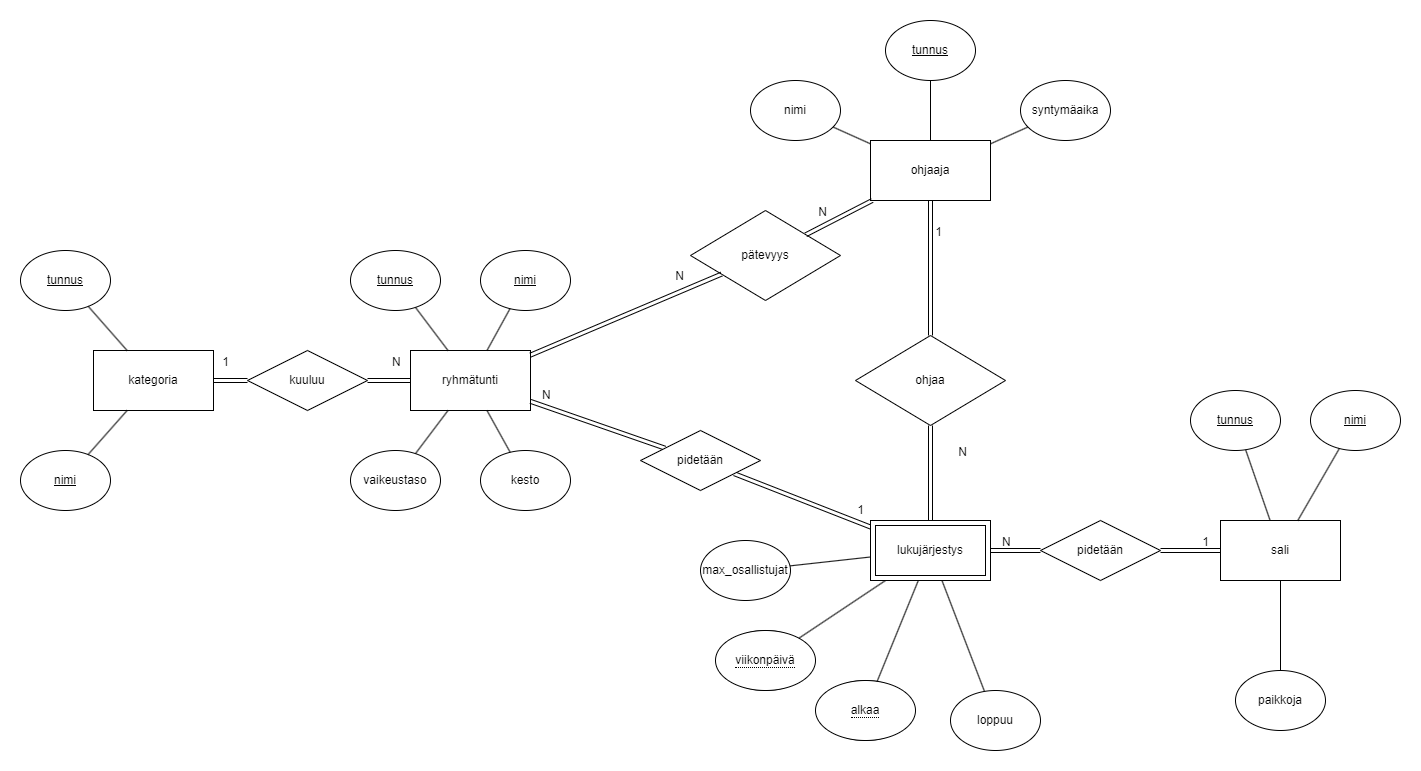

The diagram above was exported from draw.io. Its source (the exported page's mxGraphModel, read from the mxfile embedded in the PNG):
<mxGraphModel dx="2872" dy="2287" grid="1" gridSize="10" guides="1" tooltips="1" connect="1" arrows="1" fold="1" page="1" pageScale="1" pageWidth="827" pageHeight="1169" math="0" shadow="0">
  <root>
    <mxCell id="0" />
    <mxCell id="1" parent="0" />
    <mxCell id="_bvSd32ubLVk9DA3Oi3Z-1" value="ryhmätunti" style="rounded=0;whiteSpace=wrap;html=1;" parent="1" vertex="1">
      <mxGeometry x="-310" y="310" width="120" height="60" as="geometry" />
    </mxCell>
    <mxCell id="_bvSd32ubLVk9DA3Oi3Z-2" value="kategoria" style="rounded=0;whiteSpace=wrap;html=1;" parent="1" vertex="1">
      <mxGeometry x="-627" y="310" width="120" height="60" as="geometry" />
    </mxCell>
    <mxCell id="_bvSd32ubLVk9DA3Oi3Z-3" value="ohjaaja" style="rounded=0;whiteSpace=wrap;html=1;" parent="1" vertex="1">
      <mxGeometry x="150" y="100" width="120" height="60" as="geometry" />
    </mxCell>
    <mxCell id="_bvSd32ubLVk9DA3Oi3Z-5" value="sali" style="rounded=0;whiteSpace=wrap;html=1;" parent="1" vertex="1">
      <mxGeometry x="500" y="480" width="120" height="60" as="geometry" />
    </mxCell>
    <mxCell id="_bvSd32ubLVk9DA3Oi3Z-6" value="&lt;u&gt;tunnus&lt;/u&gt;" style="ellipse;whiteSpace=wrap;html=1;" parent="1" vertex="1">
      <mxGeometry x="-370" y="210" width="90" height="60" as="geometry" />
    </mxCell>
    <mxCell id="_bvSd32ubLVk9DA3Oi3Z-7" value="&lt;u&gt;nimi&lt;/u&gt;" style="ellipse;whiteSpace=wrap;html=1;" parent="1" vertex="1">
      <mxGeometry x="-240" y="210" width="90" height="60" as="geometry" />
    </mxCell>
    <mxCell id="_bvSd32ubLVk9DA3Oi3Z-8" value="kesto" style="ellipse;whiteSpace=wrap;html=1;" parent="1" vertex="1">
      <mxGeometry x="-240" y="410" width="90" height="60" as="geometry" />
    </mxCell>
    <mxCell id="_bvSd32ubLVk9DA3Oi3Z-9" value="vaikeustaso" style="ellipse;whiteSpace=wrap;html=1;" parent="1" vertex="1">
      <mxGeometry x="-370" y="410" width="90" height="60" as="geometry" />
    </mxCell>
    <mxCell id="_bvSd32ubLVk9DA3Oi3Z-10" value="" style="endArrow=none;html=1;rounded=0;" parent="1" source="_bvSd32ubLVk9DA3Oi3Z-9" target="_bvSd32ubLVk9DA3Oi3Z-1" edge="1">
      <mxGeometry width="50" height="50" relative="1" as="geometry">
        <mxPoint x="-230" y="460" as="sourcePoint" />
        <mxPoint x="-180" y="410" as="targetPoint" />
      </mxGeometry>
    </mxCell>
    <mxCell id="_bvSd32ubLVk9DA3Oi3Z-11" value="" style="endArrow=none;html=1;rounded=0;" parent="1" source="_bvSd32ubLVk9DA3Oi3Z-8" target="_bvSd32ubLVk9DA3Oi3Z-1" edge="1">
      <mxGeometry width="50" height="50" relative="1" as="geometry">
        <mxPoint x="20" y="490" as="sourcePoint" />
        <mxPoint x="70" y="440" as="targetPoint" />
      </mxGeometry>
    </mxCell>
    <mxCell id="_bvSd32ubLVk9DA3Oi3Z-12" value="" style="endArrow=none;html=1;rounded=0;" parent="1" source="_bvSd32ubLVk9DA3Oi3Z-6" target="_bvSd32ubLVk9DA3Oi3Z-1" edge="1">
      <mxGeometry width="50" height="50" relative="1" as="geometry">
        <mxPoint x="20" y="490" as="sourcePoint" />
        <mxPoint x="70" y="440" as="targetPoint" />
      </mxGeometry>
    </mxCell>
    <mxCell id="_bvSd32ubLVk9DA3Oi3Z-13" value="" style="endArrow=none;html=1;rounded=0;" parent="1" source="_bvSd32ubLVk9DA3Oi3Z-1" target="_bvSd32ubLVk9DA3Oi3Z-7" edge="1">
      <mxGeometry width="50" height="50" relative="1" as="geometry">
        <mxPoint x="20" y="490" as="sourcePoint" />
        <mxPoint x="70" y="440" as="targetPoint" />
      </mxGeometry>
    </mxCell>
    <mxCell id="_bvSd32ubLVk9DA3Oi3Z-14" value="&lt;u&gt;nimi&lt;/u&gt;" style="ellipse;whiteSpace=wrap;html=1;" parent="1" vertex="1">
      <mxGeometry x="-700" y="410" width="90" height="60" as="geometry" />
    </mxCell>
    <mxCell id="_bvSd32ubLVk9DA3Oi3Z-15" value="&lt;u&gt;tunnus&lt;/u&gt;" style="ellipse;whiteSpace=wrap;html=1;" parent="1" vertex="1">
      <mxGeometry x="-700" y="210" width="90" height="60" as="geometry" />
    </mxCell>
    <mxCell id="_bvSd32ubLVk9DA3Oi3Z-16" value="" style="endArrow=none;html=1;rounded=0;" parent="1" source="_bvSd32ubLVk9DA3Oi3Z-14" target="_bvSd32ubLVk9DA3Oi3Z-2" edge="1">
      <mxGeometry width="50" height="50" relative="1" as="geometry">
        <mxPoint x="-537" y="490" as="sourcePoint" />
        <mxPoint x="-487" y="440" as="targetPoint" />
      </mxGeometry>
    </mxCell>
    <mxCell id="_bvSd32ubLVk9DA3Oi3Z-17" value="" style="endArrow=none;html=1;rounded=0;" parent="1" source="_bvSd32ubLVk9DA3Oi3Z-2" target="_bvSd32ubLVk9DA3Oi3Z-15" edge="1">
      <mxGeometry width="50" height="50" relative="1" as="geometry">
        <mxPoint x="-537" y="490" as="sourcePoint" />
        <mxPoint x="-487" y="440" as="targetPoint" />
      </mxGeometry>
    </mxCell>
    <mxCell id="_bvSd32ubLVk9DA3Oi3Z-18" value="nimi" style="ellipse;whiteSpace=wrap;html=1;" parent="1" vertex="1">
      <mxGeometry x="30" y="40" width="90" height="60" as="geometry" />
    </mxCell>
    <mxCell id="_bvSd32ubLVk9DA3Oi3Z-19" value="&lt;u&gt;tunnus&lt;/u&gt;" style="ellipse;whiteSpace=wrap;html=1;" parent="1" vertex="1">
      <mxGeometry x="165" y="-20" width="90" height="60" as="geometry" />
    </mxCell>
    <mxCell id="_bvSd32ubLVk9DA3Oi3Z-20" value="" style="endArrow=none;html=1;rounded=0;" parent="1" source="_bvSd32ubLVk9DA3Oi3Z-19" target="_bvSd32ubLVk9DA3Oi3Z-3" edge="1">
      <mxGeometry width="50" height="50" relative="1" as="geometry">
        <mxPoint x="465" as="sourcePoint" />
        <mxPoint x="515" y="-50" as="targetPoint" />
      </mxGeometry>
    </mxCell>
    <mxCell id="_bvSd32ubLVk9DA3Oi3Z-21" value="" style="endArrow=none;html=1;rounded=0;" parent="1" source="_bvSd32ubLVk9DA3Oi3Z-18" target="_bvSd32ubLVk9DA3Oi3Z-3" edge="1">
      <mxGeometry width="50" height="50" relative="1" as="geometry">
        <mxPoint x="465" as="sourcePoint" />
        <mxPoint x="515" y="-50" as="targetPoint" />
      </mxGeometry>
    </mxCell>
    <mxCell id="_bvSd32ubLVk9DA3Oi3Z-22" value="syntymäaika" style="ellipse;whiteSpace=wrap;html=1;" parent="1" vertex="1">
      <mxGeometry x="300" y="40" width="90" height="60" as="geometry" />
    </mxCell>
    <mxCell id="_bvSd32ubLVk9DA3Oi3Z-23" value="" style="endArrow=none;html=1;rounded=0;" parent="1" source="_bvSd32ubLVk9DA3Oi3Z-22" target="_bvSd32ubLVk9DA3Oi3Z-3" edge="1">
      <mxGeometry width="50" height="50" relative="1" as="geometry">
        <mxPoint x="465" as="sourcePoint" />
        <mxPoint x="515" y="-50" as="targetPoint" />
      </mxGeometry>
    </mxCell>
    <mxCell id="_bvSd32ubLVk9DA3Oi3Z-32" value="pätevyys" style="rhombus;whiteSpace=wrap;html=1;" parent="1" vertex="1">
      <mxGeometry x="-30" y="170" width="150" height="90" as="geometry" />
    </mxCell>
    <mxCell id="_bvSd32ubLVk9DA3Oi3Z-34" value="viikonpäivä" style="ellipse;whiteSpace=wrap;html=1;" parent="1" vertex="1">
      <mxGeometry y="590" width="90" height="60" as="geometry" />
    </mxCell>
    <mxCell id="_bvSd32ubLVk9DA3Oi3Z-35" value="alkaa" style="ellipse;whiteSpace=wrap;html=1;" parent="1" vertex="1">
      <mxGeometry x="100" y="640" width="90" height="60" as="geometry" />
    </mxCell>
    <mxCell id="_bvSd32ubLVk9DA3Oi3Z-36" value="loppuu" style="ellipse;whiteSpace=wrap;html=1;" parent="1" vertex="1">
      <mxGeometry x="230" y="650" width="90" height="60" as="geometry" />
    </mxCell>
    <mxCell id="_bvSd32ubLVk9DA3Oi3Z-38" value="" style="endArrow=none;html=1;rounded=0;" parent="1" source="_bvSd32ubLVk9DA3Oi3Z-36" target="uSmkR0jeEMEtlkLvggBr-1" edge="1">
      <mxGeometry width="50" height="50" relative="1" as="geometry">
        <mxPoint x="189" y="524.29" as="sourcePoint" />
        <mxPoint x="148.8461538461538" y="530" as="targetPoint" />
      </mxGeometry>
    </mxCell>
    <mxCell id="_bvSd32ubLVk9DA3Oi3Z-39" value="" style="endArrow=none;html=1;rounded=0;" parent="1" source="_bvSd32ubLVk9DA3Oi3Z-34" target="uSmkR0jeEMEtlkLvggBr-1" edge="1">
      <mxGeometry width="50" height="50" relative="1" as="geometry">
        <mxPoint x="189" y="524.29" as="sourcePoint" />
        <mxPoint x="95.35714285714312" y="530" as="targetPoint" />
      </mxGeometry>
    </mxCell>
    <mxCell id="_bvSd32ubLVk9DA3Oi3Z-40" value="max_osallistujat" style="ellipse;whiteSpace=wrap;html=1;" parent="1" vertex="1">
      <mxGeometry x="-20" y="500" width="90" height="60" as="geometry" />
    </mxCell>
    <mxCell id="_bvSd32ubLVk9DA3Oi3Z-41" value="" style="endArrow=none;html=1;rounded=0;" parent="1" source="_bvSd32ubLVk9DA3Oi3Z-40" target="uSmkR0jeEMEtlkLvggBr-1" edge="1">
      <mxGeometry width="50" height="50" relative="1" as="geometry">
        <mxPoint x="29" y="624.29" as="sourcePoint" />
        <mxPoint x="60" y="516.2162162162163" as="targetPoint" />
      </mxGeometry>
    </mxCell>
    <mxCell id="_bvSd32ubLVk9DA3Oi3Z-42" value="&lt;u&gt;nimi&lt;/u&gt;" style="ellipse;whiteSpace=wrap;html=1;" parent="1" vertex="1">
      <mxGeometry x="590" y="350" width="90" height="60" as="geometry" />
    </mxCell>
    <mxCell id="_bvSd32ubLVk9DA3Oi3Z-43" value="&lt;u&gt;tunnus&lt;/u&gt;" style="ellipse;whiteSpace=wrap;html=1;" parent="1" vertex="1">
      <mxGeometry x="470" y="350" width="90" height="60" as="geometry" />
    </mxCell>
    <mxCell id="_bvSd32ubLVk9DA3Oi3Z-44" value="" style="endArrow=none;html=1;rounded=0;" parent="1" source="_bvSd32ubLVk9DA3Oi3Z-5" target="_bvSd32ubLVk9DA3Oi3Z-43" edge="1">
      <mxGeometry width="50" height="50" relative="1" as="geometry">
        <mxPoint x="580" y="515" as="sourcePoint" />
        <mxPoint x="630" y="465" as="targetPoint" />
      </mxGeometry>
    </mxCell>
    <mxCell id="_bvSd32ubLVk9DA3Oi3Z-45" value="" style="endArrow=none;html=1;rounded=0;" parent="1" source="_bvSd32ubLVk9DA3Oi3Z-5" target="_bvSd32ubLVk9DA3Oi3Z-42" edge="1">
      <mxGeometry width="50" height="50" relative="1" as="geometry">
        <mxPoint x="580" y="515" as="sourcePoint" />
        <mxPoint x="630" y="465" as="targetPoint" />
      </mxGeometry>
    </mxCell>
    <mxCell id="_bvSd32ubLVk9DA3Oi3Z-48" value="" style="endArrow=none;html=1;rounded=0;" parent="1" source="_bvSd32ubLVk9DA3Oi3Z-5" target="_bvSd32ubLVk9DA3Oi3Z-47" edge="1">
      <mxGeometry width="50" height="50" relative="1" as="geometry">
        <mxPoint x="570" y="545" as="sourcePoint" />
        <mxPoint x="620" y="595" as="targetPoint" />
      </mxGeometry>
    </mxCell>
    <mxCell id="_bvSd32ubLVk9DA3Oi3Z-47" value="paikkoja" style="ellipse;whiteSpace=wrap;html=1;" parent="1" vertex="1">
      <mxGeometry x="515" y="630" width="90" height="60" as="geometry" />
    </mxCell>
    <mxCell id="_bvSd32ubLVk9DA3Oi3Z-55" value="" style="shape=link;html=1;rounded=0;" parent="1" source="uSmkR0jeEMEtlkLvggBr-5" target="_bvSd32ubLVk9DA3Oi3Z-1" edge="1">
      <mxGeometry relative="1" as="geometry">
        <mxPoint x="-350" y="330" as="sourcePoint" />
        <mxPoint x="-190" y="330" as="targetPoint" />
      </mxGeometry>
    </mxCell>
    <mxCell id="_bvSd32ubLVk9DA3Oi3Z-57" value="1" style="resizable=0;html=1;whiteSpace=wrap;align=right;verticalAlign=bottom;" parent="_bvSd32ubLVk9DA3Oi3Z-55" connectable="0" vertex="1">
      <mxGeometry x="1" relative="1" as="geometry">
        <mxPoint x="-180" y="-10" as="offset" />
      </mxGeometry>
    </mxCell>
    <mxCell id="_bvSd32ubLVk9DA3Oi3Z-58" value="" style="shape=link;html=1;rounded=0;" parent="1" source="_bvSd32ubLVk9DA3Oi3Z-32" target="_bvSd32ubLVk9DA3Oi3Z-3" edge="1">
      <mxGeometry relative="1" as="geometry">
        <mxPoint x="-30" y="240" as="sourcePoint" />
        <mxPoint x="130" y="240" as="targetPoint" />
      </mxGeometry>
    </mxCell>
    <mxCell id="_bvSd32ubLVk9DA3Oi3Z-59" value="N" style="resizable=0;html=1;whiteSpace=wrap;align=right;verticalAlign=bottom;" parent="_bvSd32ubLVk9DA3Oi3Z-58" connectable="0" vertex="1">
      <mxGeometry x="1" relative="1" as="geometry">
        <mxPoint x="-44" y="20" as="offset" />
      </mxGeometry>
    </mxCell>
    <mxCell id="_bvSd32ubLVk9DA3Oi3Z-61" value="" style="shape=link;html=1;rounded=0;" parent="1" source="_bvSd32ubLVk9DA3Oi3Z-1" target="_bvSd32ubLVk9DA3Oi3Z-32" edge="1">
      <mxGeometry relative="1" as="geometry">
        <mxPoint x="-100" y="230" as="sourcePoint" />
        <mxPoint x="60" y="230" as="targetPoint" />
      </mxGeometry>
    </mxCell>
    <mxCell id="_bvSd32ubLVk9DA3Oi3Z-62" value="N" style="resizable=0;html=1;whiteSpace=wrap;align=right;verticalAlign=bottom;" parent="_bvSd32ubLVk9DA3Oi3Z-61" connectable="0" vertex="1">
      <mxGeometry x="1" relative="1" as="geometry">
        <mxPoint x="-36" y="10" as="offset" />
      </mxGeometry>
    </mxCell>
    <mxCell id="_bvSd32ubLVk9DA3Oi3Z-65" value="ohjaa" style="rhombus;whiteSpace=wrap;html=1;" parent="1" vertex="1">
      <mxGeometry x="135" y="295" width="150" height="90" as="geometry" />
    </mxCell>
    <mxCell id="_bvSd32ubLVk9DA3Oi3Z-66" value="" style="shape=link;html=1;rounded=0;" parent="1" source="_bvSd32ubLVk9DA3Oi3Z-65" target="_bvSd32ubLVk9DA3Oi3Z-3" edge="1">
      <mxGeometry relative="1" as="geometry">
        <mxPoint x="190" y="260" as="sourcePoint" />
        <mxPoint x="350" y="270" as="targetPoint" />
      </mxGeometry>
    </mxCell>
    <mxCell id="_bvSd32ubLVk9DA3Oi3Z-67" value="1" style="resizable=0;html=1;whiteSpace=wrap;align=right;verticalAlign=bottom;" parent="_bvSd32ubLVk9DA3Oi3Z-66" connectable="0" vertex="1">
      <mxGeometry x="1" relative="1" as="geometry">
        <mxPoint x="13" y="40" as="offset" />
      </mxGeometry>
    </mxCell>
    <mxCell id="_bvSd32ubLVk9DA3Oi3Z-68" value="" style="shape=link;html=1;rounded=0;" parent="1" source="_bvSd32ubLVk9DA3Oi3Z-65" target="uSmkR0jeEMEtlkLvggBr-1" edge="1">
      <mxGeometry relative="1" as="geometry">
        <mxPoint x="-10" y="390" as="sourcePoint" />
        <mxPoint x="127.27272727272702" y="470" as="targetPoint" />
      </mxGeometry>
    </mxCell>
    <mxCell id="_bvSd32ubLVk9DA3Oi3Z-69" value="N" style="resizable=0;html=1;whiteSpace=wrap;align=right;verticalAlign=bottom;" parent="_bvSd32ubLVk9DA3Oi3Z-68" connectable="0" vertex="1">
      <mxGeometry x="1" relative="1" as="geometry">
        <mxPoint x="38" y="-60" as="offset" />
      </mxGeometry>
    </mxCell>
    <mxCell id="_bvSd32ubLVk9DA3Oi3Z-70" value="" style="shape=link;html=1;rounded=0;" parent="1" source="uSmkR0jeEMEtlkLvggBr-9" target="uSmkR0jeEMEtlkLvggBr-1" edge="1">
      <mxGeometry relative="1" as="geometry">
        <mxPoint x="-140" y="610" as="sourcePoint" />
        <mxPoint x="60" y="474.0540540540542" as="targetPoint" />
      </mxGeometry>
    </mxCell>
    <mxCell id="_bvSd32ubLVk9DA3Oi3Z-71" value="1" style="resizable=0;html=1;whiteSpace=wrap;align=right;verticalAlign=bottom;" parent="_bvSd32ubLVk9DA3Oi3Z-70" connectable="0" vertex="1">
      <mxGeometry x="1" relative="1" as="geometry">
        <mxPoint x="-5" y="-8" as="offset" />
      </mxGeometry>
    </mxCell>
    <mxCell id="_bvSd32ubLVk9DA3Oi3Z-72" value="" style="shape=link;html=1;rounded=0;" parent="1" source="uSmkR0jeEMEtlkLvggBr-37" target="_bvSd32ubLVk9DA3Oi3Z-5" edge="1">
      <mxGeometry relative="1" as="geometry">
        <mxPoint x="460" y="510" as="sourcePoint" />
        <mxPoint x="500" y="500" as="targetPoint" />
      </mxGeometry>
    </mxCell>
    <mxCell id="_bvSd32ubLVk9DA3Oi3Z-74" value="1" style="resizable=0;html=1;whiteSpace=wrap;align=right;verticalAlign=bottom;" parent="_bvSd32ubLVk9DA3Oi3Z-72" connectable="0" vertex="1">
      <mxGeometry x="1" relative="1" as="geometry">
        <mxPoint x="-10" as="offset" />
      </mxGeometry>
    </mxCell>
    <mxCell id="uSmkR0jeEMEtlkLvggBr-3" value="&lt;span style=&quot;border-bottom: 1px dotted&quot;&gt;viikonpäivä&lt;/span&gt;" style="ellipse;whiteSpace=wrap;html=1;align=center;" parent="1" vertex="1">
      <mxGeometry x="-5" y="590" width="100" height="60" as="geometry" />
    </mxCell>
    <mxCell id="uSmkR0jeEMEtlkLvggBr-4" value="&lt;span style=&quot;border-bottom: 1px dotted&quot;&gt;alkaa&lt;br&gt;&lt;/span&gt;" style="ellipse;whiteSpace=wrap;html=1;align=center;" parent="1" vertex="1">
      <mxGeometry x="95" y="640" width="100" height="60" as="geometry" />
    </mxCell>
    <mxCell id="uSmkR0jeEMEtlkLvggBr-6" value="" style="shape=link;html=1;rounded=0;" parent="1" source="_bvSd32ubLVk9DA3Oi3Z-2" target="uSmkR0jeEMEtlkLvggBr-5" edge="1">
      <mxGeometry relative="1" as="geometry">
        <mxPoint x="-507" y="340" as="sourcePoint" />
        <mxPoint x="-310" y="340" as="targetPoint" />
      </mxGeometry>
    </mxCell>
    <mxCell id="uSmkR0jeEMEtlkLvggBr-7" value="N" style="resizable=0;html=1;whiteSpace=wrap;align=left;verticalAlign=bottom;" parent="uSmkR0jeEMEtlkLvggBr-6" connectable="0" vertex="1">
      <mxGeometry x="-1" relative="1" as="geometry">
        <mxPoint x="177" y="-10" as="offset" />
      </mxGeometry>
    </mxCell>
    <mxCell id="uSmkR0jeEMEtlkLvggBr-5" value="kuuluu" style="shape=rhombus;perimeter=rhombusPerimeter;whiteSpace=wrap;html=1;align=center;" parent="1" vertex="1">
      <mxGeometry x="-473" y="310" width="120" height="60" as="geometry" />
    </mxCell>
    <mxCell id="uSmkR0jeEMEtlkLvggBr-10" value="" style="shape=link;html=1;rounded=0;" parent="1" source="_bvSd32ubLVk9DA3Oi3Z-1" target="uSmkR0jeEMEtlkLvggBr-9" edge="1">
      <mxGeometry relative="1" as="geometry">
        <mxPoint x="-190" y="366" as="sourcePoint" />
        <mxPoint x="-70" y="360" as="targetPoint" />
      </mxGeometry>
    </mxCell>
    <mxCell id="uSmkR0jeEMEtlkLvggBr-9" value="pidetään" style="shape=rhombus;perimeter=rhombusPerimeter;whiteSpace=wrap;html=1;align=center;" parent="1" vertex="1">
      <mxGeometry x="-80" y="390" width="120" height="60" as="geometry" />
    </mxCell>
    <mxCell id="uSmkR0jeEMEtlkLvggBr-36" value="" style="endArrow=none;html=1;rounded=0;" parent="1" source="_bvSd32ubLVk9DA3Oi3Z-35" target="uSmkR0jeEMEtlkLvggBr-1" edge="1">
      <mxGeometry width="50" height="50" relative="1" as="geometry">
        <mxPoint x="133" y="640" as="sourcePoint" />
        <mxPoint x="122.64705882352928" y="530" as="targetPoint" />
      </mxGeometry>
    </mxCell>
    <mxCell id="uSmkR0jeEMEtlkLvggBr-1" value="lukujärjestys" style="shape=ext;margin=3;double=1;whiteSpace=wrap;html=1;align=center;" parent="1" vertex="1">
      <mxGeometry x="150" y="480" width="120" height="60" as="geometry" />
    </mxCell>
    <mxCell id="uSmkR0jeEMEtlkLvggBr-38" value="" style="shape=link;html=1;rounded=0;" parent="1" source="uSmkR0jeEMEtlkLvggBr-1" target="uSmkR0jeEMEtlkLvggBr-37" edge="1">
      <mxGeometry relative="1" as="geometry">
        <mxPoint x="270" y="510" as="sourcePoint" />
        <mxPoint x="470" y="510" as="targetPoint" />
      </mxGeometry>
    </mxCell>
    <mxCell id="uSmkR0jeEMEtlkLvggBr-39" value="N" style="resizable=0;html=1;whiteSpace=wrap;align=left;verticalAlign=bottom;" parent="uSmkR0jeEMEtlkLvggBr-38" connectable="0" vertex="1">
      <mxGeometry x="-1" relative="1" as="geometry">
        <mxPoint x="10" as="offset" />
      </mxGeometry>
    </mxCell>
    <mxCell id="uSmkR0jeEMEtlkLvggBr-41" value="N" style="resizable=0;html=1;whiteSpace=wrap;align=left;verticalAlign=bottom;" parent="uSmkR0jeEMEtlkLvggBr-38" connectable="0" vertex="1">
      <mxGeometry x="-1" relative="1" as="geometry">
        <mxPoint x="-450" y="-147" as="offset" />
      </mxGeometry>
    </mxCell>
    <mxCell id="uSmkR0jeEMEtlkLvggBr-37" value="pidetään" style="shape=rhombus;perimeter=rhombusPerimeter;whiteSpace=wrap;html=1;align=center;" parent="1" vertex="1">
      <mxGeometry x="320" y="480" width="120" height="60" as="geometry" />
    </mxCell>
  </root>
</mxGraphModel>